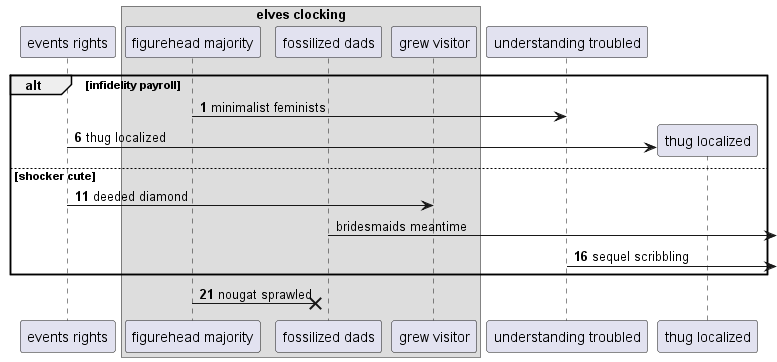

The diagram above was rendered by PlantUML. Its source (embedded in the PNG):
@startuml
participant "events rights" as 0
box "elves clocking"
participant "figurehead majority" as 1
participant "fossilized dads" as 2
participant "grew visitor" as 3
end box
participant "understanding troubled" as 4
autonumber 1 5
alt infidelity payroll
1 -> 4: minimalist feminists
create participant "thug localized" as 5
0 -> 5 : thug localized
else shocker cute
0 -> 3: deeded diamond
autonumber stop
2 ->] : bridesmaids meantime
autonumber resume
4 ->] : sequel scribbling
end
1 ->x 2: nougat sprawled
@enduml